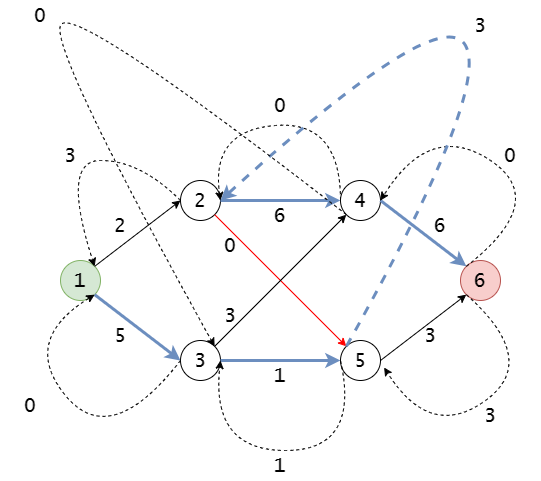

The diagram above was exported from draw.io. Its source (the exported page's mxGraphModel, read from the mxfile embedded in the PNG):
<mxGraphModel dx="1002" dy="587" grid="1" gridSize="10" guides="1" tooltips="1" connect="1" arrows="1" fold="1" page="1" pageScale="1" pageWidth="850" pageHeight="1100" math="0" shadow="0">
  <root>
    <mxCell id="0" />
    <mxCell id="1" parent="0" />
    <mxCell id="lDruM545dpDlkYJ6pX1p-1" value="&lt;font face=&quot;Lucida Console&quot; style=&quot;font-size: 20px;&quot;&gt;1&lt;/font&gt;" style="ellipse;whiteSpace=wrap;html=1;aspect=fixed;fillColor=#d5e8d4;strokeColor=#82b366;" parent="1" vertex="1">
      <mxGeometry x="120" y="280" width="40" height="40" as="geometry" />
    </mxCell>
    <mxCell id="lDruM545dpDlkYJ6pX1p-2" value="&lt;font style=&quot;font-size: 20px;&quot; face=&quot;Lucida Console&quot;&gt;2&lt;/font&gt;" style="ellipse;whiteSpace=wrap;html=1;aspect=fixed;" parent="1" vertex="1">
      <mxGeometry x="240" y="200" width="40" height="40" as="geometry" />
    </mxCell>
    <mxCell id="lDruM545dpDlkYJ6pX1p-3" value="&lt;font style=&quot;font-size: 20px;&quot; face=&quot;Lucida Console&quot;&gt;3&lt;/font&gt;" style="ellipse;whiteSpace=wrap;html=1;aspect=fixed;" parent="1" vertex="1">
      <mxGeometry x="240" y="360" width="40" height="40" as="geometry" />
    </mxCell>
    <mxCell id="lDruM545dpDlkYJ6pX1p-4" value="&lt;font style=&quot;font-size: 20px;&quot; face=&quot;Lucida Console&quot;&gt;4&lt;/font&gt;" style="ellipse;whiteSpace=wrap;html=1;aspect=fixed;" parent="1" vertex="1">
      <mxGeometry x="400" y="200" width="40" height="40" as="geometry" />
    </mxCell>
    <mxCell id="lDruM545dpDlkYJ6pX1p-5" value="&lt;font style=&quot;font-size: 20px;&quot; face=&quot;Lucida Console&quot;&gt;5&lt;/font&gt;" style="ellipse;whiteSpace=wrap;html=1;aspect=fixed;" parent="1" vertex="1">
      <mxGeometry x="400" y="360" width="40" height="40" as="geometry" />
    </mxCell>
    <mxCell id="lDruM545dpDlkYJ6pX1p-6" value="&lt;font style=&quot;font-size: 20px;&quot; face=&quot;Lucida Console&quot;&gt;6&lt;/font&gt;" style="ellipse;whiteSpace=wrap;html=1;aspect=fixed;fillColor=#f8cecc;strokeColor=#b85450;" parent="1" vertex="1">
      <mxGeometry x="520" y="280" width="40" height="40" as="geometry" />
    </mxCell>
    <mxCell id="lDruM545dpDlkYJ6pX1p-7" value="" style="endArrow=classic;html=1;rounded=0;entryX=0;entryY=0.5;entryDx=0;entryDy=0;exitX=1;exitY=0;exitDx=0;exitDy=0;" parent="1" source="lDruM545dpDlkYJ6pX1p-1" target="lDruM545dpDlkYJ6pX1p-2" edge="1">
      <mxGeometry width="50" height="50" relative="1" as="geometry">
        <mxPoint x="400" y="330" as="sourcePoint" />
        <mxPoint x="450" y="280" as="targetPoint" />
      </mxGeometry>
    </mxCell>
    <mxCell id="lDruM545dpDlkYJ6pX1p-8" value="" style="endArrow=classic;html=1;rounded=0;exitX=1;exitY=1;exitDx=0;exitDy=0;entryX=0;entryY=0.5;entryDx=0;entryDy=0;strokeColor=#6c8ebf;fillColor=#dae8fc;strokeWidth=3;" parent="1" source="lDruM545dpDlkYJ6pX1p-1" target="lDruM545dpDlkYJ6pX1p-3" edge="1">
      <mxGeometry width="50" height="50" relative="1" as="geometry">
        <mxPoint x="400" y="330" as="sourcePoint" />
        <mxPoint x="450" y="280" as="targetPoint" />
      </mxGeometry>
    </mxCell>
    <mxCell id="lDruM545dpDlkYJ6pX1p-9" value="" style="endArrow=classic;html=1;rounded=0;exitX=1;exitY=0.5;exitDx=0;exitDy=0;entryX=0;entryY=0.5;entryDx=0;entryDy=0;strokeColor=#6c8ebf;fillColor=#dae8fc;strokeWidth=3;" parent="1" source="lDruM545dpDlkYJ6pX1p-2" target="lDruM545dpDlkYJ6pX1p-4" edge="1">
      <mxGeometry width="50" height="50" relative="1" as="geometry">
        <mxPoint x="400" y="330" as="sourcePoint" />
        <mxPoint x="450" y="280" as="targetPoint" />
      </mxGeometry>
    </mxCell>
    <mxCell id="lDruM545dpDlkYJ6pX1p-10" value="" style="endArrow=classic;html=1;rounded=0;exitX=1;exitY=0.5;exitDx=0;exitDy=0;entryX=0;entryY=0;entryDx=0;entryDy=0;strokeColor=#6c8ebf;fillColor=#dae8fc;strokeWidth=3;" parent="1" source="lDruM545dpDlkYJ6pX1p-4" target="lDruM545dpDlkYJ6pX1p-6" edge="1">
      <mxGeometry width="50" height="50" relative="1" as="geometry">
        <mxPoint x="400" y="330" as="sourcePoint" />
        <mxPoint x="450" y="280" as="targetPoint" />
      </mxGeometry>
    </mxCell>
    <mxCell id="lDruM545dpDlkYJ6pX1p-11" value="" style="endArrow=classic;html=1;rounded=0;exitX=1;exitY=0.5;exitDx=0;exitDy=0;entryX=0;entryY=1;entryDx=0;entryDy=0;" parent="1" source="lDruM545dpDlkYJ6pX1p-5" target="lDruM545dpDlkYJ6pX1p-6" edge="1">
      <mxGeometry width="50" height="50" relative="1" as="geometry">
        <mxPoint x="400" y="330" as="sourcePoint" />
        <mxPoint x="450" y="280" as="targetPoint" />
      </mxGeometry>
    </mxCell>
    <mxCell id="lDruM545dpDlkYJ6pX1p-12" value="" style="endArrow=classic;html=1;rounded=0;exitX=1;exitY=0.5;exitDx=0;exitDy=0;entryX=0;entryY=0.5;entryDx=0;entryDy=0;strokeColor=#6c8ebf;fillColor=#dae8fc;strokeWidth=3;" parent="1" source="lDruM545dpDlkYJ6pX1p-3" target="lDruM545dpDlkYJ6pX1p-5" edge="1">
      <mxGeometry width="50" height="50" relative="1" as="geometry">
        <mxPoint x="400" y="330" as="sourcePoint" />
        <mxPoint x="450" y="280" as="targetPoint" />
      </mxGeometry>
    </mxCell>
    <mxCell id="lDruM545dpDlkYJ6pX1p-13" value="" style="endArrow=classic;html=1;rounded=0;exitX=1;exitY=1;exitDx=0;exitDy=0;entryX=0;entryY=0;entryDx=0;entryDy=0;strokeColor=#FF0000;" parent="1" source="lDruM545dpDlkYJ6pX1p-2" target="lDruM545dpDlkYJ6pX1p-5" edge="1">
      <mxGeometry width="50" height="50" relative="1" as="geometry">
        <mxPoint x="400" y="330" as="sourcePoint" />
        <mxPoint x="450" y="280" as="targetPoint" />
      </mxGeometry>
    </mxCell>
    <mxCell id="lDruM545dpDlkYJ6pX1p-14" value="" style="endArrow=classic;html=1;rounded=0;exitX=1;exitY=0;exitDx=0;exitDy=0;entryX=0;entryY=1;entryDx=0;entryDy=0;" parent="1" source="lDruM545dpDlkYJ6pX1p-3" target="lDruM545dpDlkYJ6pX1p-4" edge="1">
      <mxGeometry width="50" height="50" relative="1" as="geometry">
        <mxPoint x="400" y="330" as="sourcePoint" />
        <mxPoint x="410" y="270" as="targetPoint" />
      </mxGeometry>
    </mxCell>
    <mxCell id="lDruM545dpDlkYJ6pX1p-15" value="&lt;font style=&quot;font-size: 20px;&quot; face=&quot;Lucida Console&quot;&gt;3&lt;br&gt;&lt;/font&gt;" style="text;html=1;strokeColor=none;fillColor=none;align=center;verticalAlign=middle;whiteSpace=wrap;rounded=0;" parent="1" vertex="1">
      <mxGeometry x="100" y="160" width="60" height="30" as="geometry" />
    </mxCell>
    <mxCell id="lDruM545dpDlkYJ6pX1p-16" value="&lt;font style=&quot;font-size: 20px;&quot; face=&quot;Lucida Console&quot;&gt;0&lt;br&gt;&lt;/font&gt;" style="text;html=1;strokeColor=none;fillColor=none;align=center;verticalAlign=middle;whiteSpace=wrap;rounded=0;" parent="1" vertex="1">
      <mxGeometry x="540" y="160" width="60" height="30" as="geometry" />
    </mxCell>
    <mxCell id="lDruM545dpDlkYJ6pX1p-17" value="&lt;font style=&quot;font-size: 20px;&quot; face=&quot;Lucida Console&quot;&gt;0&lt;br&gt;&lt;/font&gt;" style="text;html=1;strokeColor=none;fillColor=none;align=center;verticalAlign=middle;whiteSpace=wrap;rounded=0;" parent="1" vertex="1">
      <mxGeometry x="310" y="110" width="60" height="30" as="geometry" />
    </mxCell>
    <mxCell id="lDruM545dpDlkYJ6pX1p-18" value="&lt;font style=&quot;font-size: 20px;&quot; face=&quot;Lucida Console&quot;&gt;1&lt;/font&gt;" style="text;html=1;strokeColor=none;fillColor=none;align=center;verticalAlign=middle;whiteSpace=wrap;rounded=0;" parent="1" vertex="1">
      <mxGeometry x="310" y="470" width="60" height="30" as="geometry" />
    </mxCell>
    <mxCell id="lDruM545dpDlkYJ6pX1p-19" value="&lt;font style=&quot;font-size: 20px;&quot; face=&quot;Lucida Console&quot;&gt;0&lt;/font&gt;" style="text;html=1;strokeColor=none;fillColor=none;align=center;verticalAlign=middle;whiteSpace=wrap;rounded=0;" parent="1" vertex="1">
      <mxGeometry x="60" y="410" width="60" height="30" as="geometry" />
    </mxCell>
    <mxCell id="lDruM545dpDlkYJ6pX1p-22" value="&lt;font style=&quot;font-size: 20px;&quot; face=&quot;Lucida Console&quot;&gt;3&lt;/font&gt;" style="text;html=1;strokeColor=none;fillColor=none;align=center;verticalAlign=middle;whiteSpace=wrap;rounded=0;" parent="1" vertex="1">
      <mxGeometry x="520" y="420" width="60" height="30" as="geometry" />
    </mxCell>
    <mxCell id="lDruM545dpDlkYJ6pX1p-23" value="&lt;font style=&quot;font-size: 20px;&quot; face=&quot;Lucida Console&quot;&gt;0&lt;/font&gt;" style="text;html=1;strokeColor=none;fillColor=none;align=center;verticalAlign=middle;whiteSpace=wrap;rounded=0;" parent="1" vertex="1">
      <mxGeometry x="70" y="20" width="60" height="30" as="geometry" />
    </mxCell>
    <mxCell id="lDruM545dpDlkYJ6pX1p-24" value="&lt;font style=&quot;font-size: 20px;&quot; face=&quot;Lucida Console&quot;&gt;3&lt;/font&gt;" style="text;html=1;strokeColor=none;fillColor=none;align=center;verticalAlign=middle;whiteSpace=wrap;rounded=0;" parent="1" vertex="1">
      <mxGeometry x="510" y="30" width="60" height="30" as="geometry" />
    </mxCell>
    <mxCell id="fiUjKlJcu0QFzAR8bCoP-2" value="" style="curved=1;endArrow=classic;html=1;rounded=0;exitX=0;exitY=0.5;exitDx=0;exitDy=0;entryX=1;entryY=0;entryDx=0;entryDy=0;dashed=1;" parent="1" source="lDruM545dpDlkYJ6pX1p-2" target="lDruM545dpDlkYJ6pX1p-1" edge="1">
      <mxGeometry width="50" height="50" relative="1" as="geometry">
        <mxPoint x="400" y="330" as="sourcePoint" />
        <mxPoint x="450" y="280" as="targetPoint" />
        <Array as="points">
          <mxPoint x="200" y="180" />
          <mxPoint x="120" y="180" />
        </Array>
      </mxGeometry>
    </mxCell>
    <mxCell id="fiUjKlJcu0QFzAR8bCoP-3" value="&lt;font style=&quot;font-size: 20px;&quot; face=&quot;Lucida Console&quot;&gt;2&lt;/font&gt;" style="text;html=1;strokeColor=none;fillColor=none;align=center;verticalAlign=middle;whiteSpace=wrap;rounded=0;" parent="1" vertex="1">
      <mxGeometry x="150" y="230" width="60" height="30" as="geometry" />
    </mxCell>
    <mxCell id="fiUjKlJcu0QFzAR8bCoP-4" value="" style="curved=1;endArrow=classic;html=1;rounded=0;exitX=0;exitY=0.5;exitDx=0;exitDy=0;entryX=1;entryY=1;entryDx=0;entryDy=0;dashed=1;" parent="1" source="lDruM545dpDlkYJ6pX1p-3" target="lDruM545dpDlkYJ6pX1p-1" edge="1">
      <mxGeometry width="50" height="50" relative="1" as="geometry">
        <mxPoint x="400" y="330" as="sourcePoint" />
        <mxPoint x="450" y="280" as="targetPoint" />
        <Array as="points">
          <mxPoint x="170" y="470" />
          <mxPoint x="80" y="360" />
        </Array>
      </mxGeometry>
    </mxCell>
    <mxCell id="fiUjKlJcu0QFzAR8bCoP-5" value="&lt;font face=&quot;Lucida Console&quot;&gt;&lt;span style=&quot;font-size: 20px;&quot;&gt;5&lt;/span&gt;&lt;/font&gt;" style="text;html=1;strokeColor=none;fillColor=none;align=center;verticalAlign=middle;whiteSpace=wrap;rounded=0;" parent="1" vertex="1">
      <mxGeometry x="150" y="340" width="60" height="30" as="geometry" />
    </mxCell>
    <mxCell id="fiUjKlJcu0QFzAR8bCoP-6" value="" style="curved=1;endArrow=classic;html=1;rounded=0;exitX=0;exitY=0.5;exitDx=0;exitDy=0;dashed=1;entryX=1;entryY=0.5;entryDx=0;entryDy=0;" parent="1" source="lDruM545dpDlkYJ6pX1p-4" target="lDruM545dpDlkYJ6pX1p-2" edge="1">
      <mxGeometry width="50" height="50" relative="1" as="geometry">
        <mxPoint x="400" y="330" as="sourcePoint" />
        <mxPoint x="270" y="60" as="targetPoint" />
        <Array as="points">
          <mxPoint x="400" y="140" />
          <mxPoint x="270" y="150" />
        </Array>
      </mxGeometry>
    </mxCell>
    <mxCell id="fiUjKlJcu0QFzAR8bCoP-7" value="&lt;font face=&quot;Lucida Console&quot;&gt;&lt;span style=&quot;font-size: 20px;&quot;&gt;6&lt;/span&gt;&lt;/font&gt;" style="text;html=1;strokeColor=none;fillColor=none;align=center;verticalAlign=middle;whiteSpace=wrap;rounded=0;" parent="1" vertex="1">
      <mxGeometry x="310" y="220" width="60" height="30" as="geometry" />
    </mxCell>
    <mxCell id="fiUjKlJcu0QFzAR8bCoP-8" value="" style="curved=1;endArrow=classic;html=1;rounded=0;entryX=1;entryY=0.5;entryDx=0;entryDy=0;dashed=1;exitX=0;exitY=0.5;exitDx=0;exitDy=0;" parent="1" source="lDruM545dpDlkYJ6pX1p-5" target="lDruM545dpDlkYJ6pX1p-3" edge="1">
      <mxGeometry width="50" height="50" relative="1" as="geometry">
        <mxPoint x="420" y="440" as="sourcePoint" />
        <mxPoint x="450" y="190" as="targetPoint" />
        <Array as="points">
          <mxPoint x="420" y="470" />
          <mxPoint x="270" y="470" />
        </Array>
      </mxGeometry>
    </mxCell>
    <mxCell id="fiUjKlJcu0QFzAR8bCoP-9" value="&lt;font face=&quot;Lucida Console&quot;&gt;&lt;span style=&quot;font-size: 20px;&quot;&gt;1&lt;/span&gt;&lt;/font&gt;" style="text;html=1;strokeColor=none;fillColor=none;align=center;verticalAlign=middle;whiteSpace=wrap;rounded=0;" parent="1" vertex="1">
      <mxGeometry x="310" y="380" width="60" height="30" as="geometry" />
    </mxCell>
    <mxCell id="fiUjKlJcu0QFzAR8bCoP-10" value="" style="curved=1;endArrow=classic;html=1;rounded=0;entryX=1;entryY=0.5;entryDx=0;entryDy=0;dashed=1;exitX=0;exitY=0;exitDx=0;exitDy=0;" parent="1" source="lDruM545dpDlkYJ6pX1p-6" target="lDruM545dpDlkYJ6pX1p-4" edge="1">
      <mxGeometry width="50" height="50" relative="1" as="geometry">
        <mxPoint x="580" y="240" as="sourcePoint" />
        <mxPoint x="520" y="280" as="targetPoint" />
        <Array as="points">
          <mxPoint x="610" y="220" />
          <mxPoint x="490" y="140" />
        </Array>
      </mxGeometry>
    </mxCell>
    <mxCell id="fiUjKlJcu0QFzAR8bCoP-11" value="&lt;font face=&quot;Lucida Console&quot;&gt;&lt;span style=&quot;font-size: 20px;&quot;&gt;6&lt;br&gt;&lt;/span&gt;&lt;/font&gt;" style="text;html=1;strokeColor=none;fillColor=none;align=center;verticalAlign=middle;whiteSpace=wrap;rounded=0;" parent="1" vertex="1">
      <mxGeometry x="470" y="230" width="60" height="30" as="geometry" />
    </mxCell>
    <mxCell id="fiUjKlJcu0QFzAR8bCoP-12" value="" style="curved=1;endArrow=classic;html=1;rounded=0;exitX=0;exitY=1;exitDx=0;exitDy=0;entryX=1.09;entryY=0.675;entryDx=0;entryDy=0;entryPerimeter=0;dashed=1;" parent="1" source="lDruM545dpDlkYJ6pX1p-6" target="lDruM545dpDlkYJ6pX1p-5" edge="1">
      <mxGeometry width="50" height="50" relative="1" as="geometry">
        <mxPoint x="400" y="440" as="sourcePoint" />
        <mxPoint x="430" y="390" as="targetPoint" />
        <Array as="points">
          <mxPoint x="600" y="380" />
          <mxPoint x="490" y="460" />
        </Array>
      </mxGeometry>
    </mxCell>
    <mxCell id="fiUjKlJcu0QFzAR8bCoP-13" value="&lt;font face=&quot;Lucida Console&quot;&gt;&lt;span style=&quot;font-size: 20px;&quot;&gt;3&lt;br&gt;&lt;/span&gt;&lt;/font&gt;" style="text;html=1;strokeColor=none;fillColor=none;align=center;verticalAlign=middle;whiteSpace=wrap;rounded=0;" parent="1" vertex="1">
      <mxGeometry x="460" y="340" width="60" height="30" as="geometry" />
    </mxCell>
    <mxCell id="fiUjKlJcu0QFzAR8bCoP-14" value="" style="curved=1;endArrow=classic;html=1;rounded=0;exitX=0;exitY=0;exitDx=0;exitDy=0;dashed=1;strokeColor=#6C8EBF;fillColor=#f8cecc;strokeWidth=3;" parent="1" source="lDruM545dpDlkYJ6pX1p-5" edge="1">
      <mxGeometry width="50" height="50" relative="1" as="geometry">
        <mxPoint x="400" y="350" as="sourcePoint" />
        <mxPoint x="280" y="220" as="targetPoint" />
        <Array as="points">
          <mxPoint x="550" y="110" />
          <mxPoint x="500" y="20" />
        </Array>
      </mxGeometry>
    </mxCell>
    <mxCell id="fiUjKlJcu0QFzAR8bCoP-15" value="&lt;font face=&quot;Lucida Console&quot;&gt;&lt;span style=&quot;font-size: 20px;&quot;&gt;0&lt;br&gt;&lt;/span&gt;&lt;/font&gt;" style="text;html=1;strokeColor=none;fillColor=none;align=center;verticalAlign=middle;whiteSpace=wrap;rounded=0;" parent="1" vertex="1">
      <mxGeometry x="260" y="250" width="60" height="30" as="geometry" />
    </mxCell>
    <mxCell id="fiUjKlJcu0QFzAR8bCoP-18" value="" style="curved=1;endArrow=classic;html=1;rounded=0;entryX=1;entryY=0;entryDx=0;entryDy=0;dashed=1;exitX=0;exitY=1;exitDx=0;exitDy=0;" parent="1" source="lDruM545dpDlkYJ6pX1p-4" target="lDruM545dpDlkYJ6pX1p-3" edge="1">
      <mxGeometry width="50" height="50" relative="1" as="geometry">
        <mxPoint x="400" y="240" as="sourcePoint" />
        <mxPoint x="450" y="270" as="targetPoint" />
        <Array as="points">
          <mxPoint x="130" y="20" />
          <mxPoint x="110" y="70" />
        </Array>
      </mxGeometry>
    </mxCell>
    <mxCell id="fiUjKlJcu0QFzAR8bCoP-20" value="&lt;font face=&quot;Lucida Console&quot;&gt;&lt;span style=&quot;font-size: 20px;&quot;&gt;3&lt;br&gt;&lt;/span&gt;&lt;/font&gt;" style="text;html=1;strokeColor=none;fillColor=none;align=center;verticalAlign=middle;whiteSpace=wrap;rounded=0;" parent="1" vertex="1">
      <mxGeometry x="260" y="320" width="60" height="30" as="geometry" />
    </mxCell>
  </root>
</mxGraphModel>